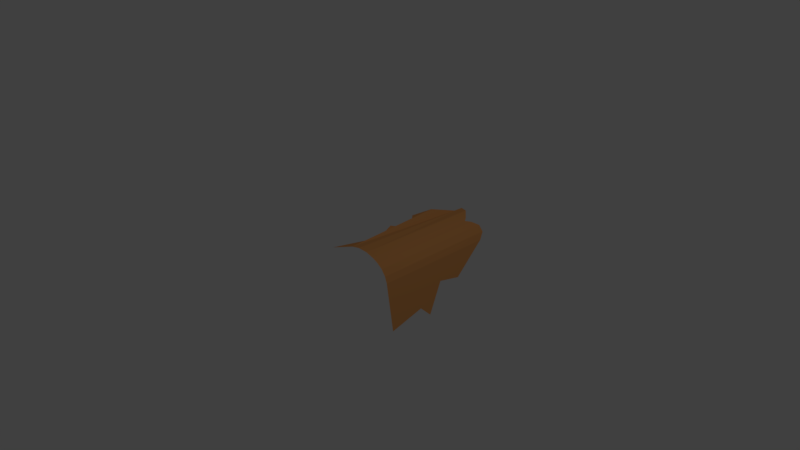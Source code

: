 # Source: PicturePaper_2.blend  (saved by Blender 2.79.0; exported with 4.5.12 LTS)
import bpy
from mathutils import Matrix  # noqa: F401  (used for matrix-valued properties, if any)

bpy.ops.wm.read_factory_settings(use_empty=True)
scene = bpy.context.scene
scene.name = 'Scene'

# ---- collections
col_collection_1 = bpy.data.collections.new('Collection 1'); scene.collection.children.link(col_collection_1)

# ---- materials (node trees are filled in below, after node groups)
mat_burnedpaper = bpy.data.materials.new('BurnedPaper')
mat_burnedpaper.alpha_threshold = 0.0
mat_burnedpaper.use_transparent_shadow = False
mat_burnedpaper.diffuse_color = (0.8, 0.3503, 0.1099, 1.0)
mat_burnedpaper.roughness = 0.5

# ---- material node trees

# ---- world
world_world = bpy.data.worlds.new('World'); scene.world = world_world
world_world.color = (0.05088, 0.05088, 0.05088)
world_world.use_sun_shadow = False
world_world.sun_shadow_jitter_overblur = 0.0
world_world.cycles.sampling_method = 'MANUAL'

# ---- cameras
cam_camera = bpy.data.cameras.new('Camera')
cam_camera.clip_end = 100.0
cam_camera.lens = 35.0
cam_camera.sensor_width = 32.0
cam_camera.sensor_height = 18.0
cam_camera.ortho_scale = 7.314
cam_camera.dof.focus_distance = 0.0
cam_camera.dof.aperture_fstop = 128.0

# ---- lights
light_lamp = bpy.data.lights.new('Lamp', 'POINT')
light_lamp.transmission_factor = 0.0
light_lamp.cutoff_distance = 30.0
light_lamp.energy = 100.0
light_lamp.shadow_buffer_clip_start = 1.001
light_lamp.shadow_soft_size = 0.1
light_lamp.shadow_maximum_resolution = 0.006
light_lamp.use_absolute_resolution = True

# ---- meshes
me_plane = bpy.data.meshes.new('Plane')
me_plane.from_pydata([(-0.4424, 1.576, -0.03086), (-0.7488, 0.001638, -0.197), (0.4461, -9.585e-09, -0.9741), (0.4259, 0.5277, -0.8569), (0.4522, 0.6799, -1.009), (0.3954, 1.268, -0.68), (0.3839, 0.9342, -0.6133), (-0.4271, 1.753, -0.256), (0.1008, 1.701, -0.06773), (-0.5734, 0.9019, -0.1109), (-0.676, 1.427, -0.1624), (-0.4629, 1.184, -0.2079), (-0.4179, 0.5586, -0.1195), (-0.2835, 1.895, -0.1035), (0.06688, 1.752, -0.04893), (-0.1802, 1.931, -0.03638), (-0.05196, 1.879, -0.01639), (0.07363, -1.233e-09, -0.03574), (-0.337, 0.0005486, -0.02611), (-0.05574, 7.35e-05, 0.0005747), (-0.206, 0.0002743, 0.004097), (0.3305, -5.934e-09, -0.3039), (0.1559, -2.606e-09, -0.07447), (0.297, -5.169e-09, -0.2145), (0.2331, -3.951e-09, -0.1306), (0.1508, 1.775, -0.08653), (0.3305, 1.781, -0.3039), (0.2306, 1.858, -0.1366), (0.2963, 1.86, -0.2161)], [], [(13, 7, 0, 10, 11, 9, 12, 1, 18), (17, 14, 16, 19), (19, 16, 15, 20), (20, 15, 13, 18), (5, 26, 21, 2, 3, 4, 6), (21, 26, 28, 23), (23, 28, 27, 24), (24, 27, 25, 22), (25, 8, 14, 17, 22)])
me_plane.materials.append(mat_burnedpaper)
me_plane.use_remesh_preserve_volume = False
me_plane.use_remesh_preserve_attributes = False
me_plane.use_mirror_vertex_groups = False
me_plane.update()

# ---- objects
ob_plane = bpy.data.objects.new('Plane', me_plane)
ob_lamp = bpy.data.objects.new('Lamp', light_lamp)
ob_camera = bpy.data.objects.new('Camera', cam_camera)

# ---- transforms, parenting, visibility, modifiers, constraints
ob_plane.location = (0.0, 0.0, 0.0)
ob_plane.lineart.crease_threshold = 0.0
ob_lamp.location = (4.076, 1.005, 5.904)
ob_lamp.rotation_euler = (0.6503, 0.05522, 1.866)
ob_lamp.lock_rotations_4d = False
ob_lamp.empty_display_type = 'ARROWS'
ob_lamp.color = (0.0, 0.0, 0.0, 0.0)
ob_lamp.lineart.crease_threshold = 0.0
ob_camera.location = (7.481, -6.508, 5.344)
ob_camera.rotation_euler = (1.109, 0.0, 0.8149)
ob_camera.lock_rotations_4d = False
ob_camera.empty_display_type = 'ARROWS'
ob_camera.color = (0.0, 0.0, 0.0, 0.0)
ob_camera.display_type = 'WIRE'
ob_camera.lineart.crease_threshold = 0.0

# ---- collection membership
col_collection_1.objects.link(ob_plane)
col_collection_1.objects.link(ob_lamp)
col_collection_1.objects.link(ob_camera)

# ---- scene / render settings (as saved in the file)
scene.camera = ob_camera
scene.frame_start = 1; scene.frame_end = 250; scene.frame_set(46)
scene.render.engine = 'BLENDER_EEVEE_NEXT'
scene.render.resolution_percentage = 50
scene.render.dither_intensity = 0.0
scene.cycles.use_denoising = False
scene.cycles.samples = 128
scene.cycles.sampling_pattern = 'TABULATED_SOBOL'
scene.cycles.use_adaptive_sampling = False
scene.cycles.use_light_tree = False
scene.cycles.blur_glossy = 0.0
scene.cycles.sample_clamp_indirect = 0.0
scene.view_settings.view_transform = 'Standard'
bpy.context.view_layer.update()

